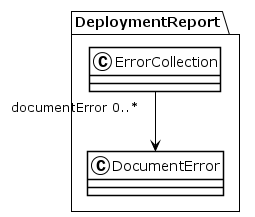

The diagram above was rendered by PlantUML. Its source (embedded in the PNG):
@startuml
!theme plain
package DeploymentReport {
class ErrorCollection {
}
ErrorCollection "documentError 0..*" --> DocumentError
class DocumentError {
}
}
@enduml